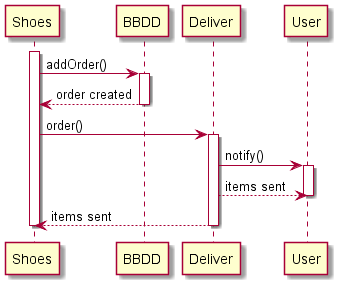

The diagram above was rendered by PlantUML. Its source (embedded in the PNG):
@startuml

participant Shoes
activate Shoes
Shoes -> BBDD: addOrder()
activate BBDD
BBDD --> Shoes: order created
deactivate BBDD

Shoes -> Deliver: order()
activate Deliver

Deliver -> User: notify()
activate User

Deliver --> User: items sent
deactivate User

Deliver --> Shoes: items sent
deactivate Deliver
deactivate Shoes

@enduml